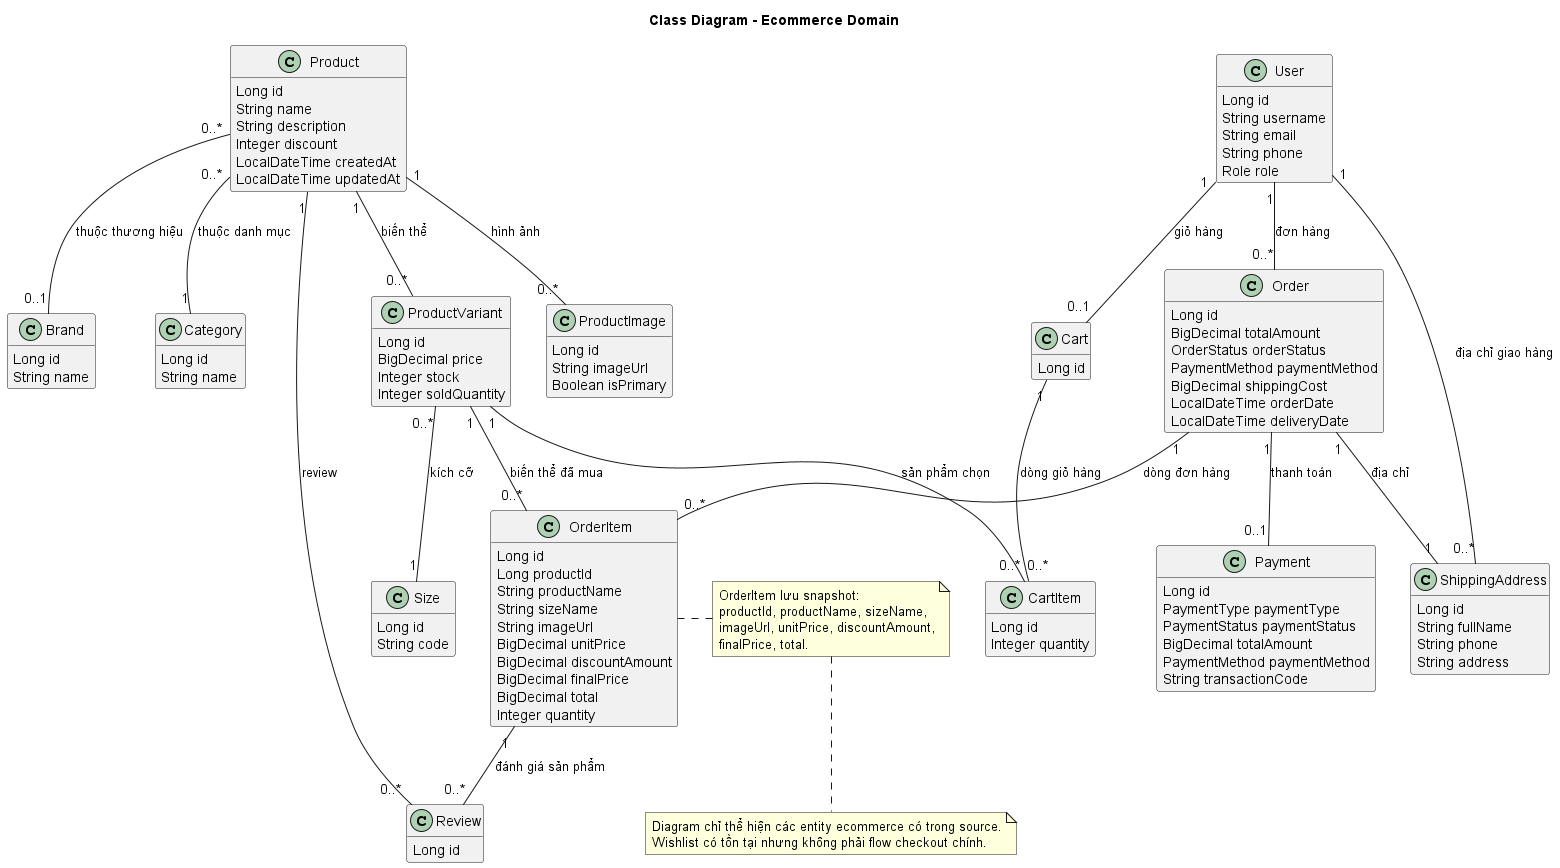

The diagram above was rendered by PlantUML. Its source (embedded in the PNG):
@startuml
title Class Diagram - Ecommerce Domain

skinparam classAttributeIconSize 0
skinparam shadowing false
hide methods

class User {
  Long id
  String username
  String email
  String phone
  Role role
}

class Product {
  Long id
  String name
  String description
  Integer discount
  LocalDateTime createdAt
  LocalDateTime updatedAt
}

class Brand {
  Long id
  String name
}

class Category {
  Long id
  String name
}

class Size {
  Long id
  String code
}

class ProductVariant {
  Long id
  BigDecimal price
  Integer stock
  Integer soldQuantity
}

class ProductImage {
  Long id
  String imageUrl
  Boolean isPrimary
}

class Cart {
  Long id
}

class CartItem {
  Long id
  Integer quantity
}

class ShippingAddress {
  Long id
  String fullName
  String phone
  String address
}

class Order {
  Long id
  BigDecimal totalAmount
  OrderStatus orderStatus
  PaymentMethod paymentMethod
  BigDecimal shippingCost
  LocalDateTime orderDate
  LocalDateTime deliveryDate
}

class OrderItem {
  Long id
  Long productId
  String productName
  String sizeName
  String imageUrl
  BigDecimal unitPrice
  BigDecimal discountAmount
  BigDecimal finalPrice
  BigDecimal total
  Integer quantity
}

class Payment {
  Long id
  PaymentType paymentType
  PaymentStatus paymentStatus
  BigDecimal totalAmount
  PaymentMethod paymentMethod
  String transactionCode
}

class Review {
  Long id
}

Product "0..*" -- "1" Category : thuộc danh mục
Product "0..*" -- "0..1" Brand : thuộc thương hiệu
Product "1" -- "0..*" ProductVariant : biến thể
Product "1" -- "0..*" ProductImage : hình ảnh
ProductVariant "0..*" -- "1" Size : kích cỡ

User "1" -- "0..1" Cart : giỏ hàng
Cart "1" -- "0..*" CartItem : dòng giỏ hàng
ProductVariant "1" -- "0..*" CartItem : sản phẩm chọn

User "1" -- "0..*" ShippingAddress : địa chỉ giao hàng
User "1" -- "0..*" Order : đơn hàng
Order "1" -- "1" ShippingAddress : địa chỉ
Order "1" -- "0..*" OrderItem : dòng đơn hàng
ProductVariant "1" -- "0..*" OrderItem : biến thể đã mua
Order "1" -- "0..1" Payment : thanh toán
OrderItem "1" -- "0..*" Review : đánh giá sản phẩm
Product "1" -- "0..*" Review : review

note right of OrderItem
  OrderItem lưu snapshot:
  productId, productName, sizeName,
  imageUrl, unitPrice, discountAmount,
  finalPrice, total.
end note

note bottom
  Diagram chỉ thể hiện các entity ecommerce có trong source.
  Wishlist có tồn tại nhưng không phải flow checkout chính.
end note

@enduml